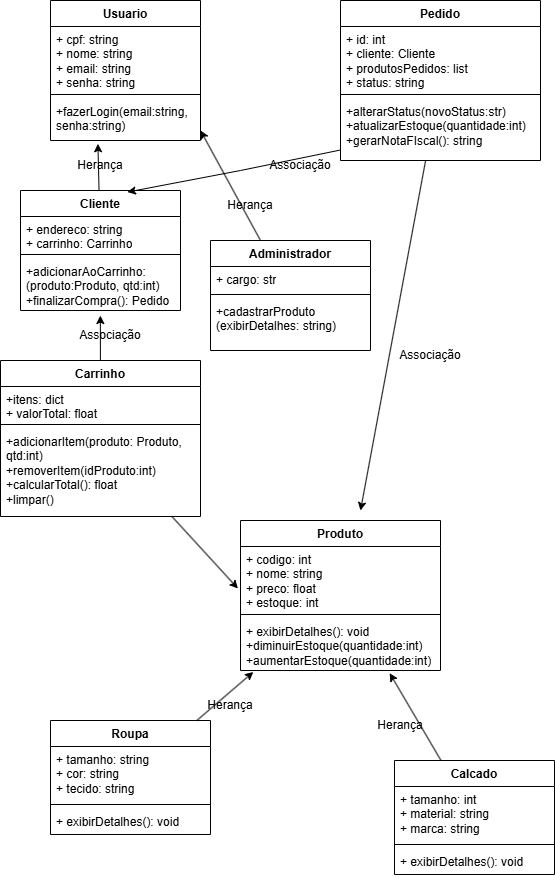

The diagram above was exported from draw.io. Its source (the exported page's mxGraphModel, read from the mxfile embedded in the PNG):
<mxGraphModel dx="934" dy="563" grid="1" gridSize="10" guides="1" tooltips="1" connect="1" arrows="1" fold="1" page="1" pageScale="1" pageWidth="827" pageHeight="1169" math="0" shadow="0">
  <root>
    <mxCell id="0" />
    <mxCell id="1" parent="0" />
    <mxCell id="uWflAe-zmHulhZ1OkaBI-1" parent="1" style="swimlane;fontStyle=1;align=center;verticalAlign=top;childLayout=stackLayout;horizontal=1;startSize=26;horizontalStack=0;resizeParent=1;resizeParentMax=0;resizeLast=0;collapsible=1;marginBottom=0;whiteSpace=wrap;html=1;" value="Produto" vertex="1">
      <mxGeometry height="150" width="200" x="260" y="570" as="geometry" />
    </mxCell>
    <mxCell id="uWflAe-zmHulhZ1OkaBI-2" parent="uWflAe-zmHulhZ1OkaBI-1" style="text;strokeColor=none;fillColor=none;align=left;verticalAlign=top;spacingLeft=4;spacingRight=4;overflow=hidden;rotatable=0;points=[[0,0.5],[1,0.5]];portConstraint=eastwest;whiteSpace=wrap;html=1;" value="+ codigo: int&lt;div&gt;+ nome: string&lt;/div&gt;&lt;div&gt;&lt;div&gt;+ preco: float&lt;/div&gt;&lt;div&gt;+ estoque: int&lt;/div&gt;&lt;/div&gt;&lt;div&gt;&lt;br&gt;&lt;/div&gt;" vertex="1">
      <mxGeometry height="64" width="200" y="26" as="geometry" />
    </mxCell>
    <mxCell id="uWflAe-zmHulhZ1OkaBI-3" parent="uWflAe-zmHulhZ1OkaBI-1" style="line;strokeWidth=1;fillColor=none;align=left;verticalAlign=middle;spacingTop=-1;spacingLeft=3;spacingRight=3;rotatable=0;labelPosition=right;points=[];portConstraint=eastwest;strokeColor=inherit;" value="" vertex="1">
      <mxGeometry height="8" width="200" y="90" as="geometry" />
    </mxCell>
    <mxCell id="uWflAe-zmHulhZ1OkaBI-4" parent="uWflAe-zmHulhZ1OkaBI-1" style="text;strokeColor=none;fillColor=none;align=left;verticalAlign=top;spacingLeft=4;spacingRight=4;overflow=hidden;rotatable=0;points=[[0,0.5],[1,0.5]];portConstraint=eastwest;whiteSpace=wrap;html=1;" value="+ exibirDetalhes(): void&lt;div&gt;+diminuirEstoque(quantidade:int)&lt;/div&gt;&lt;div&gt;+aumentarEstoque(quantidade:int)&lt;/div&gt;" vertex="1">
      <mxGeometry height="52" width="200" y="98" as="geometry" />
    </mxCell>
    <mxCell id="uWflAe-zmHulhZ1OkaBI-9" parent="1" style="swimlane;fontStyle=1;align=center;verticalAlign=top;childLayout=stackLayout;horizontal=1;startSize=26;horizontalStack=0;resizeParent=1;resizeParentMax=0;resizeLast=0;collapsible=1;marginBottom=0;whiteSpace=wrap;html=1;" value="Roupa" vertex="1">
      <mxGeometry height="114" width="160" x="70" y="770" as="geometry" />
    </mxCell>
    <mxCell id="uWflAe-zmHulhZ1OkaBI-10" parent="uWflAe-zmHulhZ1OkaBI-9" style="text;strokeColor=none;fillColor=none;align=left;verticalAlign=top;spacingLeft=4;spacingRight=4;overflow=hidden;rotatable=0;points=[[0,0.5],[1,0.5]];portConstraint=eastwest;whiteSpace=wrap;html=1;" value="&lt;div&gt;+ tamanho: string&lt;/div&gt;&lt;div&gt;+ cor: string&lt;/div&gt;&lt;div&gt;+ tecido: string&lt;/div&gt;" vertex="1">
      <mxGeometry height="54" width="160" y="26" as="geometry" />
    </mxCell>
    <mxCell id="uWflAe-zmHulhZ1OkaBI-11" parent="uWflAe-zmHulhZ1OkaBI-9" style="line;strokeWidth=1;fillColor=none;align=left;verticalAlign=middle;spacingTop=-1;spacingLeft=3;spacingRight=3;rotatable=0;labelPosition=right;points=[];portConstraint=eastwest;strokeColor=inherit;" value="" vertex="1">
      <mxGeometry height="8" width="160" y="80" as="geometry" />
    </mxCell>
    <mxCell id="uWflAe-zmHulhZ1OkaBI-12" parent="uWflAe-zmHulhZ1OkaBI-9" style="text;strokeColor=none;fillColor=none;align=left;verticalAlign=top;spacingLeft=4;spacingRight=4;overflow=hidden;rotatable=0;points=[[0,0.5],[1,0.5]];portConstraint=eastwest;whiteSpace=wrap;html=1;" value="+ exibirDetalhes(): void" vertex="1">
      <mxGeometry height="26" width="160" y="88" as="geometry" />
    </mxCell>
    <mxCell id="uWflAe-zmHulhZ1OkaBI-16" parent="1" style="swimlane;fontStyle=1;align=center;verticalAlign=top;childLayout=stackLayout;horizontal=1;startSize=26;horizontalStack=0;resizeParent=1;resizeParentMax=0;resizeLast=0;collapsible=1;marginBottom=0;whiteSpace=wrap;html=1;" value="Calcado" vertex="1">
      <mxGeometry height="114" width="160" x="414" y="810" as="geometry" />
    </mxCell>
    <mxCell id="uWflAe-zmHulhZ1OkaBI-17" parent="uWflAe-zmHulhZ1OkaBI-16" style="text;strokeColor=none;fillColor=none;align=left;verticalAlign=top;spacingLeft=4;spacingRight=4;overflow=hidden;rotatable=0;points=[[0,0.5],[1,0.5]];portConstraint=eastwest;whiteSpace=wrap;html=1;" value="+ tamanho: int&lt;div&gt;+ material: string&lt;/div&gt;&lt;div&gt;+ marca: string&lt;/div&gt;" vertex="1">
      <mxGeometry height="54" width="160" y="26" as="geometry" />
    </mxCell>
    <mxCell id="uWflAe-zmHulhZ1OkaBI-18" parent="uWflAe-zmHulhZ1OkaBI-16" style="line;strokeWidth=1;fillColor=none;align=left;verticalAlign=middle;spacingTop=-1;spacingLeft=3;spacingRight=3;rotatable=0;labelPosition=right;points=[];portConstraint=eastwest;strokeColor=inherit;" value="" vertex="1">
      <mxGeometry height="8" width="160" y="80" as="geometry" />
    </mxCell>
    <mxCell id="uWflAe-zmHulhZ1OkaBI-19" parent="uWflAe-zmHulhZ1OkaBI-16" style="text;strokeColor=none;fillColor=none;align=left;verticalAlign=top;spacingLeft=4;spacingRight=4;overflow=hidden;rotatable=0;points=[[0,0.5],[1,0.5]];portConstraint=eastwest;whiteSpace=wrap;html=1;" value="+ exibirDetalhes(): void" vertex="1">
      <mxGeometry height="26" width="160" y="88" as="geometry" />
    </mxCell>
    <mxCell id="ffM3E-H5u_Asg6NbZdgB-21" parent="1" style="swimlane;fontStyle=1;align=center;verticalAlign=top;childLayout=stackLayout;horizontal=1;startSize=26;horizontalStack=0;resizeParent=1;resizeParentMax=0;resizeLast=0;collapsible=1;marginBottom=0;whiteSpace=wrap;html=1;" value="Usuario" vertex="1">
      <mxGeometry height="140" width="150" x="70" y="50" as="geometry" />
    </mxCell>
    <mxCell id="ffM3E-H5u_Asg6NbZdgB-22" parent="ffM3E-H5u_Asg6NbZdgB-21" style="text;strokeColor=none;fillColor=none;align=left;verticalAlign=top;spacingLeft=4;spacingRight=4;overflow=hidden;rotatable=0;points=[[0,0.5],[1,0.5]];portConstraint=eastwest;whiteSpace=wrap;html=1;" value="+ cpf: string&lt;div&gt;+ nome: string&lt;/div&gt;&lt;div&gt;&lt;div&gt;+ email: string&lt;/div&gt;&lt;div&gt;+ senha: string&lt;/div&gt;&lt;/div&gt;&lt;div&gt;&lt;br&gt;&lt;/div&gt;" vertex="1">
      <mxGeometry height="64" width="150" y="26" as="geometry" />
    </mxCell>
    <mxCell id="ffM3E-H5u_Asg6NbZdgB-23" parent="ffM3E-H5u_Asg6NbZdgB-21" style="line;strokeWidth=1;fillColor=none;align=left;verticalAlign=middle;spacingTop=-1;spacingLeft=3;spacingRight=3;rotatable=0;labelPosition=right;points=[];portConstraint=eastwest;strokeColor=inherit;" value="" vertex="1">
      <mxGeometry height="8" width="150" y="90" as="geometry" />
    </mxCell>
    <mxCell id="ffM3E-H5u_Asg6NbZdgB-24" parent="ffM3E-H5u_Asg6NbZdgB-21" style="text;strokeColor=none;fillColor=none;align=left;verticalAlign=top;spacingLeft=4;spacingRight=4;overflow=hidden;rotatable=0;points=[[0,0.5],[1,0.5]];portConstraint=eastwest;whiteSpace=wrap;html=1;" value="+fazerLogin(email:string,&lt;div&gt;senha:string)&lt;/div&gt;" vertex="1">
      <mxGeometry height="42" width="150" y="98" as="geometry" />
    </mxCell>
    <mxCell id="ffM3E-H5u_Asg6NbZdgB-60" edge="1" parent="1" source="ffM3E-H5u_Asg6NbZdgB-25" style="rounded=0;orthogonalLoop=1;jettySize=auto;html=1;">
      <mxGeometry relative="1" as="geometry">
        <mxPoint x="380" y="560" as="targetPoint" />
      </mxGeometry>
    </mxCell>
    <mxCell id="ffM3E-H5u_Asg6NbZdgB-25" parent="1" style="swimlane;fontStyle=1;align=center;verticalAlign=top;childLayout=stackLayout;horizontal=1;startSize=26;horizontalStack=0;resizeParent=1;resizeParentMax=0;resizeLast=0;collapsible=1;marginBottom=0;whiteSpace=wrap;html=1;" value="Pedido" vertex="1">
      <mxGeometry height="160" width="200" x="360" y="50" as="geometry" />
    </mxCell>
    <mxCell id="ffM3E-H5u_Asg6NbZdgB-26" parent="ffM3E-H5u_Asg6NbZdgB-25" style="text;strokeColor=none;fillColor=none;align=left;verticalAlign=top;spacingLeft=4;spacingRight=4;overflow=hidden;rotatable=0;points=[[0,0.5],[1,0.5]];portConstraint=eastwest;whiteSpace=wrap;html=1;" value="&lt;div&gt;+ id: int&lt;/div&gt;&lt;div&gt;+ cliente: Cliente&lt;/div&gt;&lt;div&gt;+ produtosPedidos: list&lt;br&gt;+ status: string&lt;/div&gt;" vertex="1">
      <mxGeometry height="64" width="200" y="26" as="geometry" />
    </mxCell>
    <mxCell id="ffM3E-H5u_Asg6NbZdgB-27" parent="ffM3E-H5u_Asg6NbZdgB-25" style="line;strokeWidth=1;fillColor=none;align=left;verticalAlign=middle;spacingTop=-1;spacingLeft=3;spacingRight=3;rotatable=0;labelPosition=right;points=[];portConstraint=eastwest;strokeColor=inherit;" value="" vertex="1">
      <mxGeometry height="8" width="200" y="90" as="geometry" />
    </mxCell>
    <mxCell id="ffM3E-H5u_Asg6NbZdgB-28" parent="ffM3E-H5u_Asg6NbZdgB-25" style="text;strokeColor=none;fillColor=none;align=left;verticalAlign=top;spacingLeft=4;spacingRight=4;overflow=hidden;rotatable=0;points=[[0,0.5],[1,0.5]];portConstraint=eastwest;whiteSpace=wrap;html=1;" value="+alterarStatus(novoStatus:str)&lt;div&gt;+atualizarEstoque(quantidade:int)&lt;/div&gt;&lt;div&gt;+gerarNotaFIscal(): string&lt;/div&gt;" vertex="1">
      <mxGeometry height="62" width="200" y="98" as="geometry" />
    </mxCell>
    <mxCell id="ffM3E-H5u_Asg6NbZdgB-29" parent="1" style="swimlane;fontStyle=1;align=center;verticalAlign=top;childLayout=stackLayout;horizontal=1;startSize=26;horizontalStack=0;resizeParent=1;resizeParentMax=0;resizeLast=0;collapsible=1;marginBottom=0;whiteSpace=wrap;html=1;" value="Cliente" vertex="1">
      <mxGeometry height="120" width="160" x="40" y="240" as="geometry" />
    </mxCell>
    <mxCell id="ffM3E-H5u_Asg6NbZdgB-30" parent="ffM3E-H5u_Asg6NbZdgB-29" style="text;strokeColor=none;fillColor=none;align=left;verticalAlign=top;spacingLeft=4;spacingRight=4;overflow=hidden;rotatable=0;points=[[0,0.5],[1,0.5]];portConstraint=eastwest;whiteSpace=wrap;html=1;" value="&lt;div&gt;+ endereco: string&lt;/div&gt;&lt;div&gt;+ carrinho: Carrinho&lt;/div&gt;" vertex="1">
      <mxGeometry height="34" width="160" y="26" as="geometry" />
    </mxCell>
    <mxCell id="ffM3E-H5u_Asg6NbZdgB-31" parent="ffM3E-H5u_Asg6NbZdgB-29" style="line;strokeWidth=1;fillColor=none;align=left;verticalAlign=middle;spacingTop=-1;spacingLeft=3;spacingRight=3;rotatable=0;labelPosition=right;points=[];portConstraint=eastwest;strokeColor=inherit;" value="" vertex="1">
      <mxGeometry height="8" width="160" y="60" as="geometry" />
    </mxCell>
    <mxCell id="ffM3E-H5u_Asg6NbZdgB-32" parent="ffM3E-H5u_Asg6NbZdgB-29" style="text;strokeColor=none;fillColor=none;align=left;verticalAlign=top;spacingLeft=4;spacingRight=4;overflow=hidden;rotatable=0;points=[[0,0.5],[1,0.5]];portConstraint=eastwest;whiteSpace=wrap;html=1;" value="+adicionarAoCarrinho:(produto:Produto, qtd:int)&lt;div&gt;+finalizarCompra(): Pedido&lt;/div&gt;" vertex="1">
      <mxGeometry height="52" width="160" y="68" as="geometry" />
    </mxCell>
    <mxCell id="ffM3E-H5u_Asg6NbZdgB-33" parent="1" style="swimlane;fontStyle=1;align=center;verticalAlign=top;childLayout=stackLayout;horizontal=1;startSize=26;horizontalStack=0;resizeParent=1;resizeParentMax=0;resizeLast=0;collapsible=1;marginBottom=0;whiteSpace=wrap;html=1;" value="Administrador" vertex="1">
      <mxGeometry height="110" width="160" x="230" y="290" as="geometry" />
    </mxCell>
    <mxCell id="ffM3E-H5u_Asg6NbZdgB-34" parent="ffM3E-H5u_Asg6NbZdgB-33" style="text;strokeColor=none;fillColor=none;align=left;verticalAlign=top;spacingLeft=4;spacingRight=4;overflow=hidden;rotatable=0;points=[[0,0.5],[1,0.5]];portConstraint=eastwest;whiteSpace=wrap;html=1;" value="&lt;div&gt;+ cargo: str&lt;/div&gt;" vertex="1">
      <mxGeometry height="24" width="160" y="26" as="geometry" />
    </mxCell>
    <mxCell id="ffM3E-H5u_Asg6NbZdgB-35" parent="ffM3E-H5u_Asg6NbZdgB-33" style="line;strokeWidth=1;fillColor=none;align=left;verticalAlign=middle;spacingTop=-1;spacingLeft=3;spacingRight=3;rotatable=0;labelPosition=right;points=[];portConstraint=eastwest;strokeColor=inherit;" value="" vertex="1">
      <mxGeometry height="8" width="160" y="50" as="geometry" />
    </mxCell>
    <mxCell id="ffM3E-H5u_Asg6NbZdgB-36" parent="ffM3E-H5u_Asg6NbZdgB-33" style="text;strokeColor=none;fillColor=none;align=left;verticalAlign=top;spacingLeft=4;spacingRight=4;overflow=hidden;rotatable=0;points=[[0,0.5],[1,0.5]];portConstraint=eastwest;whiteSpace=wrap;html=1;" value="+cadastrarProduto (exibirDetalhes: string)" vertex="1">
      <mxGeometry height="52" width="160" y="58" as="geometry" />
    </mxCell>
    <mxCell id="ffM3E-H5u_Asg6NbZdgB-38" edge="1" parent="1" source="ffM3E-H5u_Asg6NbZdgB-33" style="rounded=0;orthogonalLoop=1;jettySize=auto;html=1;entryX=1;entryY=0.762;entryDx=0;entryDy=0;entryPerimeter=0;" target="ffM3E-H5u_Asg6NbZdgB-24">
      <mxGeometry relative="1" as="geometry" />
    </mxCell>
    <mxCell id="ffM3E-H5u_Asg6NbZdgB-39" edge="1" parent="1" source="ffM3E-H5u_Asg6NbZdgB-29" style="rounded=0;orthogonalLoop=1;jettySize=auto;html=1;entryX=0.316;entryY=1.078;entryDx=0;entryDy=0;entryPerimeter=0;" target="ffM3E-H5u_Asg6NbZdgB-24">
      <mxGeometry relative="1" as="geometry" />
    </mxCell>
    <mxCell id="ffM3E-H5u_Asg6NbZdgB-40" parent="1" style="text;html=1;whiteSpace=wrap;strokeColor=none;fillColor=none;align=center;verticalAlign=middle;rounded=0;" value="Herança" vertex="1">
      <mxGeometry height="30" width="60" x="240" y="240" as="geometry" />
    </mxCell>
    <mxCell id="ffM3E-H5u_Asg6NbZdgB-41" parent="1" style="text;html=1;whiteSpace=wrap;strokeColor=none;fillColor=none;align=center;verticalAlign=middle;rounded=0;" value="Herança" vertex="1">
      <mxGeometry height="30" width="60" x="90" y="200" as="geometry" />
    </mxCell>
    <mxCell id="ffM3E-H5u_Asg6NbZdgB-42" edge="1" parent="1" source="ffM3E-H5u_Asg6NbZdgB-28" style="rounded=0;orthogonalLoop=1;jettySize=auto;html=1;entryX=0.668;entryY=0.013;entryDx=0;entryDy=0;entryPerimeter=0;" target="ffM3E-H5u_Asg6NbZdgB-29">
      <mxGeometry relative="1" as="geometry">
        <Array as="points">
          <mxPoint x="260" y="220" />
        </Array>
      </mxGeometry>
    </mxCell>
    <mxCell id="ffM3E-H5u_Asg6NbZdgB-44" parent="1" style="text;html=1;whiteSpace=wrap;strokeColor=none;fillColor=none;align=center;verticalAlign=middle;rounded=0;" value="Associação" vertex="1">
      <mxGeometry height="30" width="60" x="290" y="200" as="geometry" />
    </mxCell>
    <mxCell id="ffM3E-H5u_Asg6NbZdgB-45" parent="1" style="swimlane;fontStyle=1;align=center;verticalAlign=top;childLayout=stackLayout;horizontal=1;startSize=26;horizontalStack=0;resizeParent=1;resizeParentMax=0;resizeLast=0;collapsible=1;marginBottom=0;whiteSpace=wrap;html=1;" value="Carrinho" vertex="1">
      <mxGeometry height="156" width="200" x="20" y="410" as="geometry" />
    </mxCell>
    <mxCell id="ffM3E-H5u_Asg6NbZdgB-46" parent="ffM3E-H5u_Asg6NbZdgB-45" style="text;strokeColor=none;fillColor=none;align=left;verticalAlign=top;spacingLeft=4;spacingRight=4;overflow=hidden;rotatable=0;points=[[0,0.5],[1,0.5]];portConstraint=eastwest;whiteSpace=wrap;html=1;" value="&lt;div&gt;+itens: dict&lt;/div&gt;&lt;div&gt;+ valorTotal: float&lt;/div&gt;" vertex="1">
      <mxGeometry height="34" width="200" y="26" as="geometry" />
    </mxCell>
    <mxCell id="ffM3E-H5u_Asg6NbZdgB-47" parent="ffM3E-H5u_Asg6NbZdgB-45" style="line;strokeWidth=1;fillColor=none;align=left;verticalAlign=middle;spacingTop=-1;spacingLeft=3;spacingRight=3;rotatable=0;labelPosition=right;points=[];portConstraint=eastwest;strokeColor=inherit;" value="" vertex="1">
      <mxGeometry height="8" width="200" y="60" as="geometry" />
    </mxCell>
    <mxCell id="ffM3E-H5u_Asg6NbZdgB-48" parent="ffM3E-H5u_Asg6NbZdgB-45" style="text;strokeColor=none;fillColor=none;align=left;verticalAlign=top;spacingLeft=4;spacingRight=4;overflow=hidden;rotatable=0;points=[[0,0.5],[1,0.5]];portConstraint=eastwest;whiteSpace=wrap;html=1;" value="+adicionarItem(produto: Produto, qtd:int)&lt;div&gt;+removerItem(idProduto:int)&lt;/div&gt;&lt;div&gt;+calcularTotal(): float&lt;/div&gt;&lt;div&gt;+limpar()&lt;/div&gt;" vertex="1">
      <mxGeometry height="88" width="200" y="68" as="geometry" />
    </mxCell>
    <mxCell id="ffM3E-H5u_Asg6NbZdgB-49" edge="1" parent="1" source="ffM3E-H5u_Asg6NbZdgB-45" style="rounded=0;orthogonalLoop=1;jettySize=auto;html=1;entryX=0.499;entryY=1.097;entryDx=0;entryDy=0;entryPerimeter=0;" target="ffM3E-H5u_Asg6NbZdgB-32">
      <mxGeometry relative="1" as="geometry" />
    </mxCell>
    <mxCell id="ffM3E-H5u_Asg6NbZdgB-50" parent="1" style="text;html=1;whiteSpace=wrap;strokeColor=none;fillColor=none;align=center;verticalAlign=middle;rounded=0;" value="Associação" vertex="1">
      <mxGeometry height="30" width="60" x="100" y="370" as="geometry" />
    </mxCell>
    <mxCell id="ffM3E-H5u_Asg6NbZdgB-51" edge="1" parent="1" source="ffM3E-H5u_Asg6NbZdgB-45" style="rounded=0;orthogonalLoop=1;jettySize=auto;html=1;entryX=-0.013;entryY=0.656;entryDx=0;entryDy=0;entryPerimeter=0;" target="uWflAe-zmHulhZ1OkaBI-2">
      <mxGeometry relative="1" as="geometry" />
    </mxCell>
    <mxCell id="ffM3E-H5u_Asg6NbZdgB-55" edge="1" parent="1" source="uWflAe-zmHulhZ1OkaBI-9" style="rounded=0;orthogonalLoop=1;jettySize=auto;html=1;entryX=0.064;entryY=1.029;entryDx=0;entryDy=0;entryPerimeter=0;" target="uWflAe-zmHulhZ1OkaBI-4">
      <mxGeometry relative="1" as="geometry" />
    </mxCell>
    <mxCell id="ffM3E-H5u_Asg6NbZdgB-56" edge="1" parent="1" source="uWflAe-zmHulhZ1OkaBI-16" style="rounded=0;orthogonalLoop=1;jettySize=auto;html=1;entryX=0.746;entryY=1.052;entryDx=0;entryDy=0;entryPerimeter=0;" target="uWflAe-zmHulhZ1OkaBI-4">
      <mxGeometry relative="1" as="geometry" />
    </mxCell>
    <mxCell id="ffM3E-H5u_Asg6NbZdgB-57" parent="1" style="text;html=1;whiteSpace=wrap;strokeColor=none;fillColor=none;align=center;verticalAlign=middle;rounded=0;" value="Herança" vertex="1">
      <mxGeometry height="30" width="60" x="220" y="740" as="geometry" />
    </mxCell>
    <mxCell id="ffM3E-H5u_Asg6NbZdgB-58" parent="1" style="text;html=1;whiteSpace=wrap;strokeColor=none;fillColor=none;align=center;verticalAlign=middle;rounded=0;" value="Herança" vertex="1">
      <mxGeometry height="30" width="60" x="390" y="760" as="geometry" />
    </mxCell>
    <mxCell id="ffM3E-H5u_Asg6NbZdgB-61" parent="1" style="text;html=1;whiteSpace=wrap;strokeColor=none;fillColor=none;align=center;verticalAlign=middle;rounded=0;" value="Associação" vertex="1">
      <mxGeometry height="30" width="60" x="420" y="390" as="geometry" />
    </mxCell>
  </root>
</mxGraphModel>